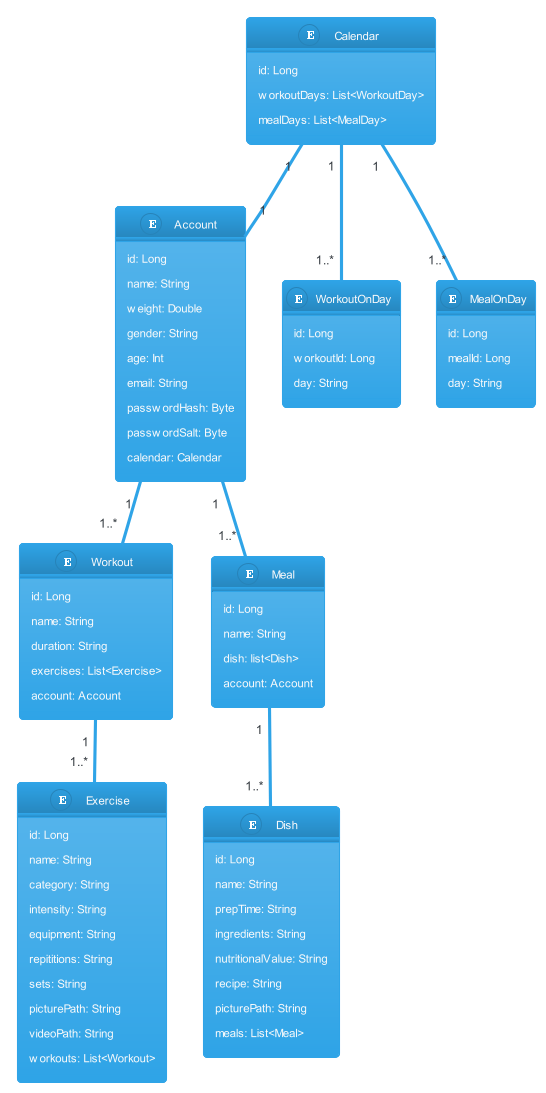

The diagram above was rendered by PlantUML. Its source (embedded in the PNG):
@startuml
!theme cerulean

entity Calendar{
    id: Long
    workoutDays: List<WorkoutDay>
    mealDays: List<MealDay>
}
entity Account{
    id: Long
    name: String
    weight: Double
    gender: String
    age: Int
    email: String
    passwordHash: Byte 
    passwordSalt: Byte
    calendar: Calendar
    
} 
entity Workout{
    id: Long
    name: String
    duration: String
    exercises: List<Exercise>
    account: Account
}
entity Meal {
    id: Long
    name: String
    dish: list<Dish>
    account: Account
}
entity Dish {
    id: Long
    name: String
    prepTime: String
    ingredients: String
    nutritionalValue: String
    recipe: String
    picturePath: String
    meals: List<Meal>
}
entity Exercise{
    id: Long
    name: String
    category: String
    intensity: String
    equipment: String
    repititions: String
    sets: String
    picturePath: String
    videoPath: String
    workouts: List<Workout>
}

entity WorkoutOnDay{
    id: Long
    workoutId: Long
    day: String
    }

entity MealOnDay{
    id: Long
    mealId: Long
    day: String
    }


Calendar "1" -- "1" Account
Account "1" -- "1..*" Workout
Account "1" -- "1..*" Meal
Meal "1" -- "1..*" Dish
Workout "1" -- "1..*" Exercise
Calendar "1" -- "1..*" WorkoutOnDay
Calendar "1" -- "1..*" MealOnDay



@enduml